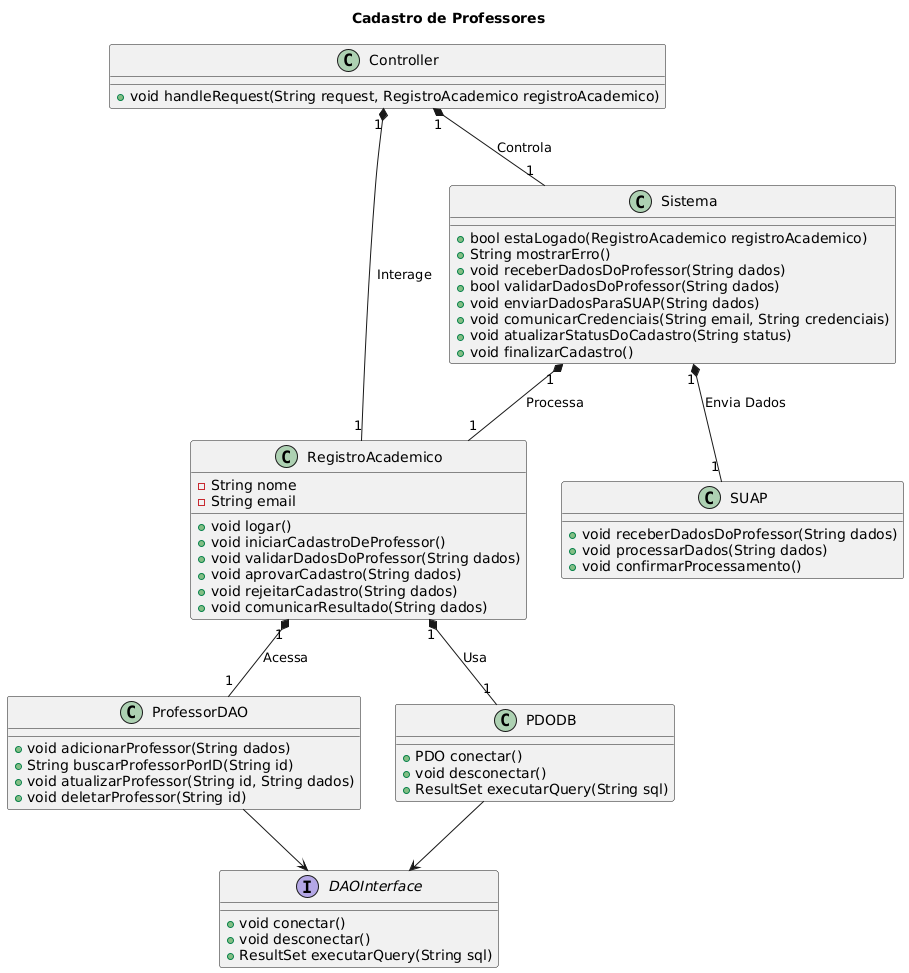

The diagram above was rendered by PlantUML. Its source (embedded in the PNG):
@startuml
title Cadastro de Professores
class RegistroAcademico {
  -String nome
  -String email
  +void logar()
  +void iniciarCadastroDeProfessor()
  +void validarDadosDoProfessor(String dados)
  +void aprovarCadastro(String dados)
  +void rejeitarCadastro(String dados)
  +void comunicarResultado(String dados)
}

class Sistema {
  +bool estaLogado(RegistroAcademico registroAcademico)
  +String mostrarErro()
  +void receberDadosDoProfessor(String dados)
  +bool validarDadosDoProfessor(String dados)
  +void enviarDadosParaSUAP(String dados)
  +void comunicarCredenciais(String email, String credenciais)
  +void atualizarStatusDoCadastro(String status)
  +void finalizarCadastro()
}

class SUAP {
  +void receberDadosDoProfessor(String dados)
  +void processarDados(String dados)
  +void confirmarProcessamento()
}

interface DAOInterface {
  +void conectar()
  +void desconectar()
  +ResultSet executarQuery(String sql)
}

class ProfessorDAO {
  +void adicionarProfessor(String dados)
  +String buscarProfessorPorID(String id)
  +void atualizarProfessor(String id, String dados)
  +void deletarProfessor(String id)
}

class PDODB {
  +PDO conectar()
  +void desconectar()
  +ResultSet executarQuery(String sql)
}

class Controller {
  +void handleRequest(String request, RegistroAcademico registroAcademico)
}

ProfessorDAO --> DAOInterface
PDODB --> DAOInterface

RegistroAcademico "1" *-- "1" ProfessorDAO : "Acessa"
RegistroAcademico "1" *-- "1" PDODB : "Usa"
Controller "1" *-- "1" RegistroAcademico : "Interage"
Controller "1" *-- "1" Sistema : "Controla"
Sistema "1" *-- "1" RegistroAcademico : "Processa"
Sistema "1" *-- "1" SUAP : "Envia Dados"
@enduml